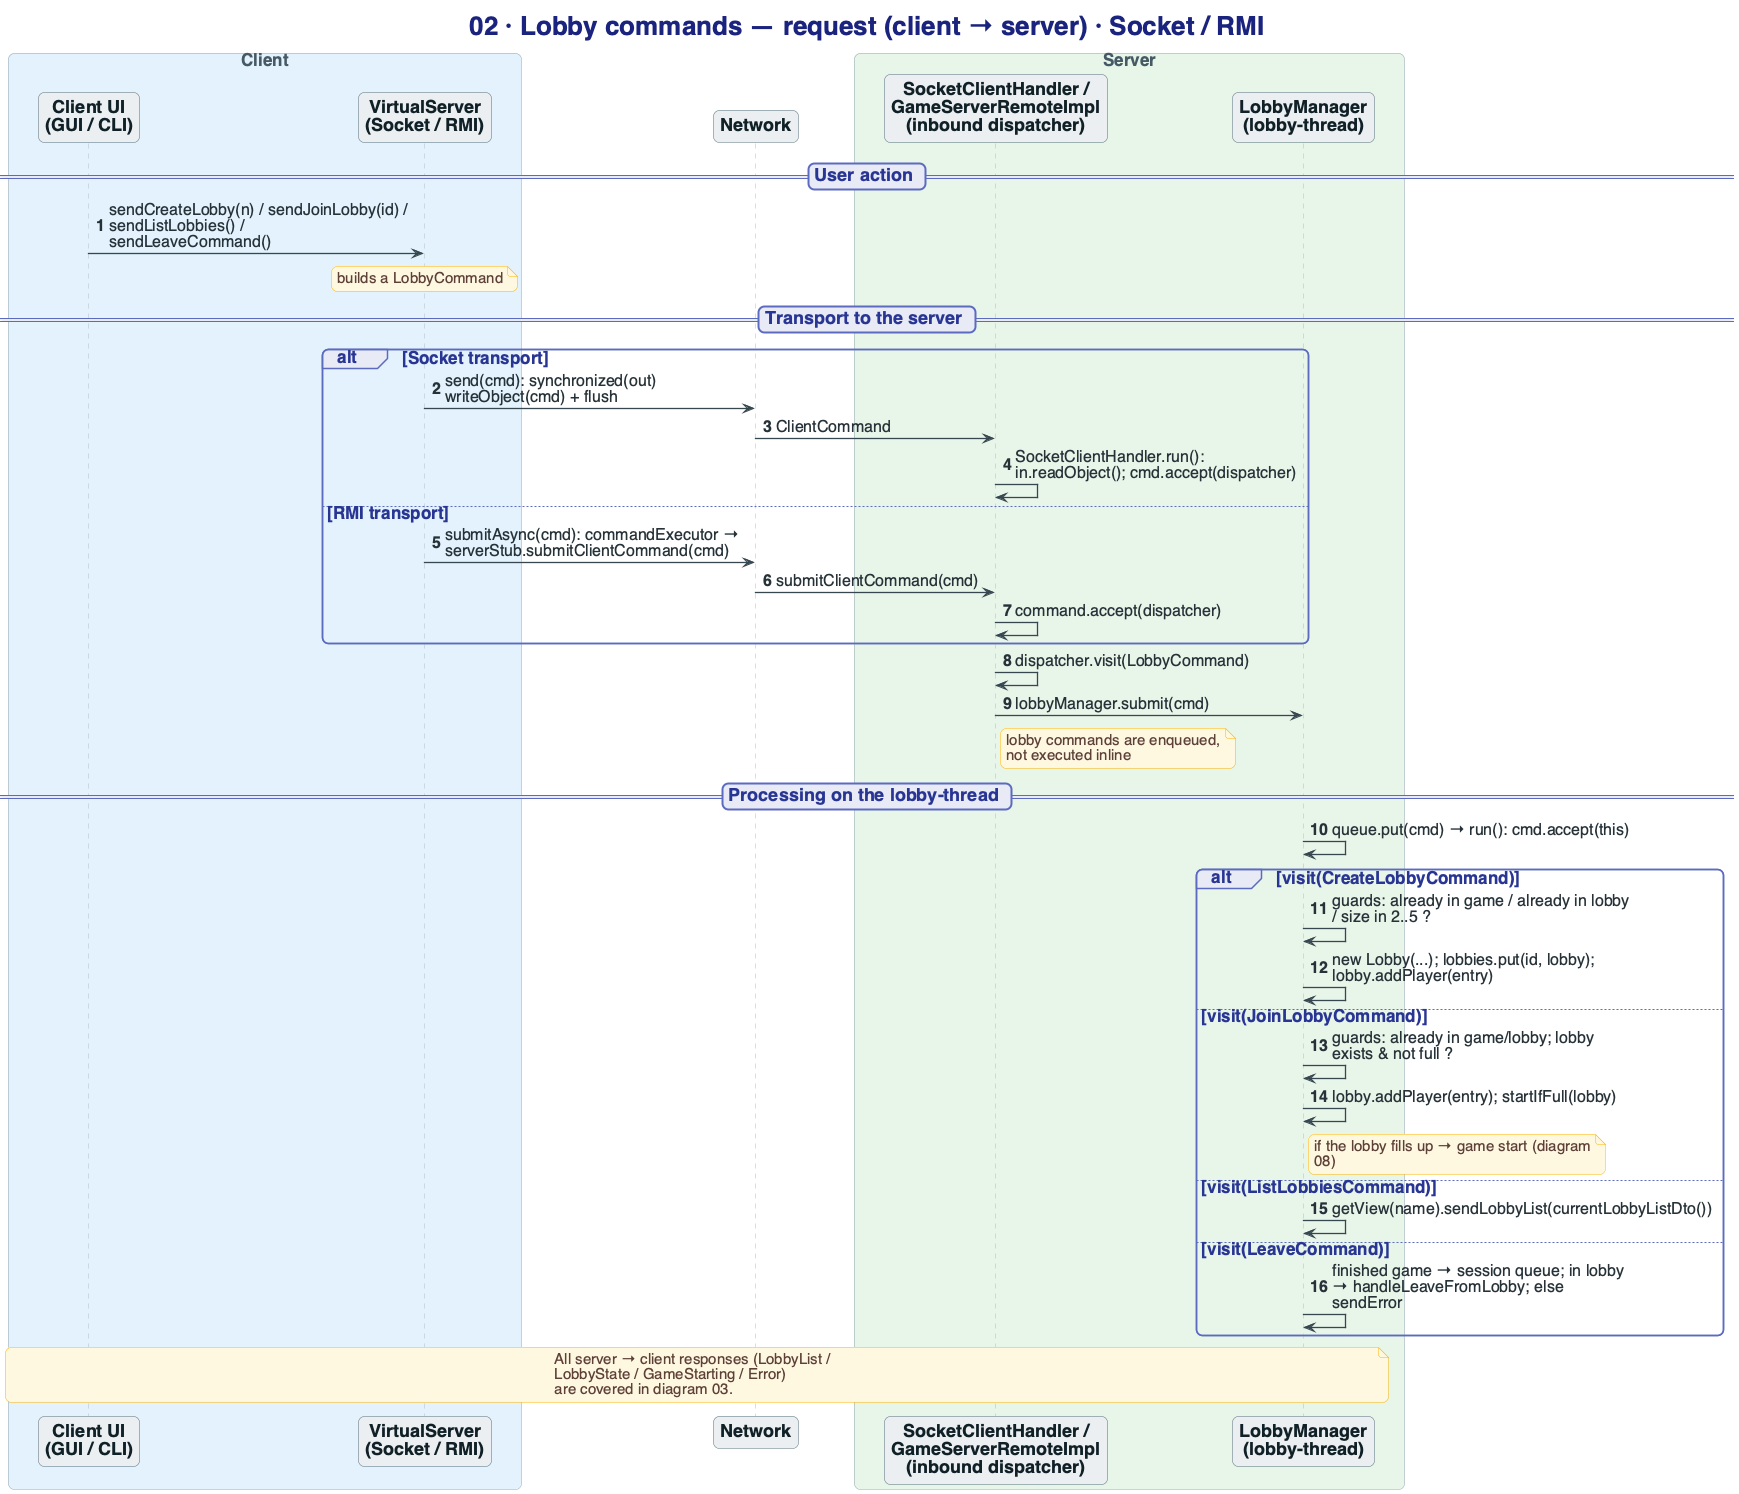

The diagram above was rendered by PlantUML. Its source (embedded in the PNG):
@startuml 02-lobby-commands-request
!include _common.puml
title 02 · Lobby commands — request (client → server) · Socket / RMI
autonumber

box "Client" #E3F2FD
participant UI as "Client UI\n(GUI / CLI)"
participant VS as "VirtualServer\n(Socket / RMI)"
end box

participant NET as "Network"

box "Server" #E8F5E9
participant EP as "SocketClientHandler /\nGameServerRemoteImpl\n(inbound dispatcher)"
participant LM as "LobbyManager\n(lobby-thread)"
end box

== User action ==
UI -> VS : sendCreateLobby(n) / sendJoinLobby(id) / sendListLobbies() / sendLeaveCommand()
note over VS : builds a LobbyCommand

== Transport to the server ==
alt Socket transport
  VS -> NET : send(cmd): synchronized(out) writeObject(cmd) + flush
  NET -> EP : ClientCommand
  EP -> EP : SocketClientHandler.run(): in.readObject(); cmd.accept(dispatcher)
else RMI transport
  VS -> NET : submitAsync(cmd): commandExecutor → serverStub.submitClientCommand(cmd)
  NET -> EP : submitClientCommand(cmd)
  EP -> EP : command.accept(dispatcher)
end

EP -> EP : dispatcher.visit(LobbyCommand)
EP -> LM : lobbyManager.submit(cmd)
note right of EP : lobby commands are enqueued,\nnot executed inline

== Processing on the lobby-thread ==
LM -> LM : queue.put(cmd) → run(): cmd.accept(this)

alt visit(CreateLobbyCommand)
  LM -> LM : guards: already in game / already in lobby / size in 2..5 ?
  LM -> LM : new Lobby(...); lobbies.put(id, lobby); lobby.addPlayer(entry)
else visit(JoinLobbyCommand)
  LM -> LM : guards: already in game/lobby; lobby exists & not full ?
  LM -> LM : lobby.addPlayer(entry); startIfFull(lobby)
  note right of LM : if the lobby fills up → game start (diagram 08)
else visit(ListLobbiesCommand)
  LM -> LM : getView(name).sendLobbyList(currentLobbyListDto())
else visit(LeaveCommand)
  LM -> LM : finished game → session queue; in lobby → handleLeaveFromLobby; else sendError
end

note over UI, LM
  All server → client responses (LobbyList / LobbyState / GameStarting / Error)
  are covered in diagram 03.
end note
@enduml